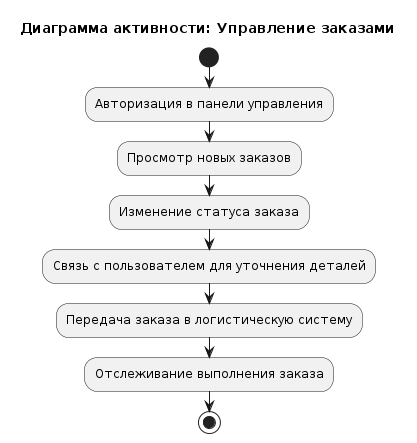

The diagram above was rendered by PlantUML. Its source (embedded in the PNG):
@startuml
title Диаграмма активности: Управление заказами

|Администратор|
start
:Авторизация в панели управления;
:Просмотр новых заказов;
:Изменение статуса заказа;
:Связь с пользователем для уточнения деталей;
:Передача заказа в логистическую систему;
:Отслеживание выполнения заказа;
stop
@enduml